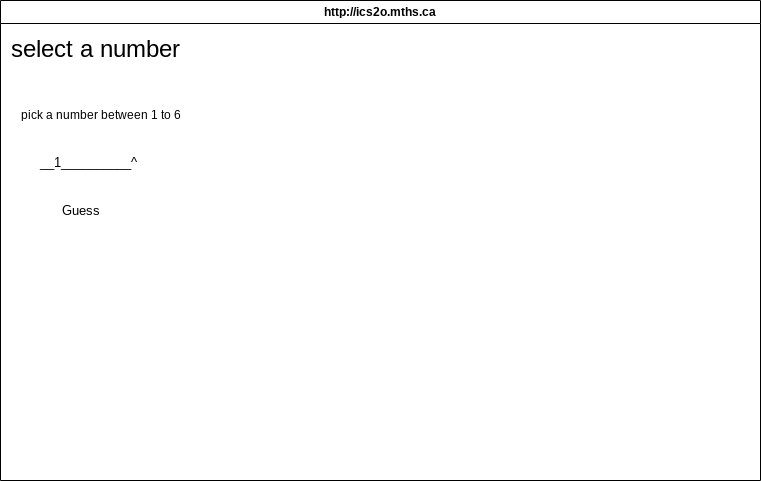

The diagram above was exported from draw.io. Its source (the exported page's mxGraphModel, read from the mxfile embedded in the PNG):
<mxGraphModel dx="1086" dy="743" grid="1" gridSize="10" guides="1" tooltips="1" connect="1" arrows="1" fold="1" page="1" pageScale="1" pageWidth="850" pageHeight="1100" math="0" shadow="0">
  <root>
    <mxCell id="0" />
    <mxCell id="1" parent="0" />
    <mxCell id="7" value="http://ics2o.mths.ca" style="swimlane;whiteSpace=wrap;html=1;" parent="1" vertex="1">
      <mxGeometry x="40" y="40" width="760" height="480" as="geometry" />
    </mxCell>
    <mxCell id="8" value="pick a number between 1 to 6" style="text;html=1;align=center;verticalAlign=middle;resizable=0;points=[];autosize=1;strokeColor=none;fillColor=none;" vertex="1" parent="7">
      <mxGeometry x="10" y="100" width="180" height="30" as="geometry" />
    </mxCell>
    <mxCell id="9" value="&lt;font class=&quot;custom-cursor-default-hover&quot; style=&quot;font-size: 24px;&quot;&gt;select a number&lt;/font&gt;" style="text;html=1;align=center;verticalAlign=middle;resizable=0;points=[];autosize=1;strokeColor=none;fillColor=none;" vertex="1" parent="7">
      <mxGeometry y="30" width="190" height="40" as="geometry" />
    </mxCell>
    <mxCell id="11" value="Guess" style="text;html=1;align=center;verticalAlign=middle;resizable=0;points=[];autosize=1;strokeColor=none;fillColor=none;fontSize=13;" vertex="1" parent="7">
      <mxGeometry x="50" y="195" width="60" height="30" as="geometry" />
    </mxCell>
    <mxCell id="10" value="&lt;font style=&quot;font-size: 13px;&quot;&gt;__1__________^&amp;nbsp;&lt;/font&gt;" style="text;html=1;align=center;verticalAlign=middle;resizable=0;points=[];autosize=1;strokeColor=none;fillColor=none;fontSize=24;" vertex="1" parent="1">
      <mxGeometry x="70" y="180" width="120" height="40" as="geometry" />
    </mxCell>
  </root>
</mxGraphModel>